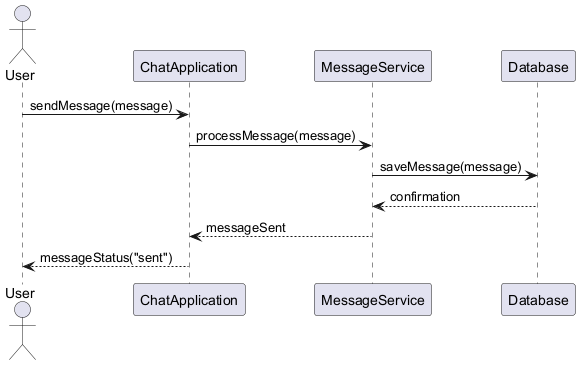

The diagram above was rendered by PlantUML. Its source (embedded in the PNG):
@startuml
actor User
participant ChatApplication
participant MessageService
participant Database

User -> ChatApplication: sendMessage(message)
ChatApplication -> MessageService: processMessage(message)
MessageService -> Database: saveMessage(message)
Database --> MessageService: confirmation
MessageService --> ChatApplication: messageSent
ChatApplication --> User: messageStatus("sent")
@enduml